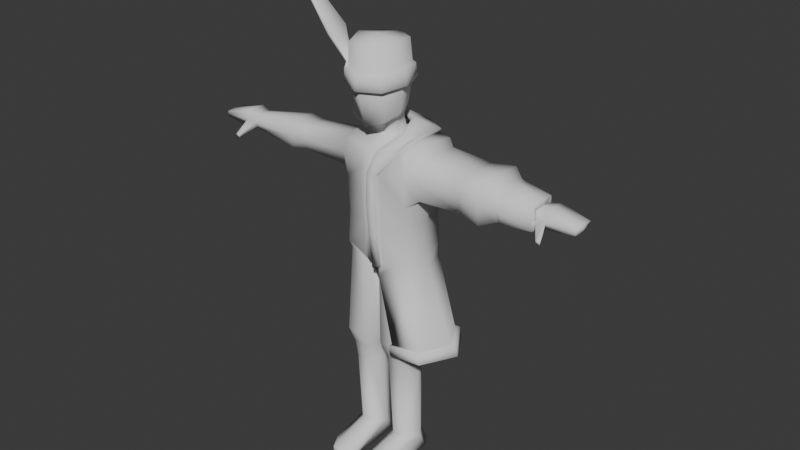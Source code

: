 # Source: human_enemy.blend  (saved by Blender 4.2.66; exported with 4.5.12 LTS)
import bpy
from mathutils import Matrix  # noqa: F401  (used for matrix-valued properties, if any)

bpy.ops.wm.read_factory_settings(use_empty=True)
scene = bpy.context.scene
scene.name = 'Scene'

# ---- collections
col_collection = bpy.data.collections.new('Collection'); scene.collection.children.link(col_collection)

# ---- world
world_world = bpy.data.worlds.new('World'); scene.world = world_world
world_world.use_nodes = True; world_world.node_tree.nodes.clear()
_N = world_world.node_tree.nodes; _L = world_world.node_tree.links
n0 = _N.new('ShaderNodeOutputWorld'); n0.name = 'World Output'; n0.location = (300, 300)
n1 = _N.new('ShaderNodeBackground'); n1.name = 'Background'; n1.location = (10, 300)
n1.inputs[0].default_value = (0.05088, 0.05088, 0.05088, 1.0)
_L.new(n1.outputs[0], n0.inputs[0])
n0.is_active_output = True
world_world.color = (0.05088, 0.05088, 0.05088)
world_world.sun_shadow_jitter_overblur = 0.0

# ---- meshes
me_cube_001 = bpy.data.meshes.new('Cube.001')
me_cube_001.from_pydata([(0.674, -0.6073, 4.709), (0.7952, -0.5098, 7.128), (0.674, 0.6073, 4.709), (0.7952, 0.5098, 7.128), (0.7604, -0.5103, 6.247), (0.7604, 0.5103, 6.247), (0.0, -0.6688, 4.427), (0.0, -0.7342, 7.177), (0.0, 0.6688, 4.427), (0.0, 0.7386, 7.377), (0.0, 0.8258, 6.189), (0.0, -0.8258, 6.08), (0.8058, 0.001333, 4.711), (0.844, 7.451e-08, 7.223), (0.9711, 8.941e-08, 6.283), (0.0, 0.0003468, 4.365), (0.6368, 0.5882, 5.475), (0.6368, -0.5882, 5.475), (0.0, -0.7536, 5.302), (0.0, 0.7536, 5.302), (0.7668, 5.96e-08, 5.511), (0.7886, -0.5702, 6.733), (0.7886, 0.5702, 6.733), (0.0, 0.7932, 6.809), (0.0, -0.7932, 6.699), (0.9545, -0.425, 6.713), (0.9687, -0.4151, 7.03), (0.994, 1.043e-07, 7.059), (0.9545, 0.425, 6.713), (0.9386, 0.3934, 6.396), (0.9683, 1.043e-07, 6.37), (0.9386, -0.3934, 6.396), (0.9687, 0.4151, 7.03), (2.214, -0.3422, 6.662), (2.226, -0.3342, 6.918), (2.246, 2.831e-07, 6.941), (2.214, 0.3422, 6.662), (2.201, 0.3167, 6.407), (2.225, 2.831e-07, 6.386), (2.201, -0.3167, 6.407), (2.226, 0.3342, 6.918), (3.931, -0.2116, 6.593), (2.599, -0.4072, 6.649), (2.612, -0.3977, 6.953), (2.636, 3.427e-07, 6.98), (2.599, 0.4072, 6.649), (2.583, 0.377, 6.345), (2.612, 3.427e-07, 6.32), (2.583, -0.377, 6.345), (2.612, 0.3977, 6.953), (3.924, -0.2067, 6.751), (3.933, 5.662e-07, 6.765), (3.907, 0.2116, 6.593), (3.9, 0.1959, 6.435), (3.932, 5.662e-07, 6.422), (3.922, -0.1959, 6.435), (3.906, 0.2067, 6.751), (4.201, 0.02286, 6.386), (4.874, -0.2443, 6.573), (4.883, -0.2381, 6.63), (4.899, 0.02286, 6.647), (4.874, 0.2901, 6.573), (4.864, 0.2702, 6.492), (4.883, 0.02286, 6.476), (4.864, -0.2245, 6.492), (4.883, 0.2838, 6.63), (4.905, 0.02286, 6.573), (4.182, 0.2702, 6.402), (4.192, -0.2443, 6.602), (4.182, -0.2245, 6.402), (4.201, -0.2381, 6.801), (4.217, 0.02286, 6.819), (4.201, 0.2838, 6.801), (4.192, 0.2901, 6.602), (4.188, -0.5503, 6.221), (4.192, -0.5586, 6.304), (4.288, -0.5586, 6.3), (4.284, -0.5503, 6.216), (0.148, -0.6414, 4.501), (0.5761, 0.6302, 7.284), (0.1444, 0.7659, 6.2), (0.4945, -0.5838, 7.191), (0.148, 0.6413, 4.501), (0.1444, -0.7659, 6.112), (0.4309, -0.09861, 7.331), (0.1487, -0.000145, 4.427), (0.1209, -0.7222, 5.335), (0.1209, 0.7222, 5.335), (0.1498, -0.7509, 6.706), (0.1498, 0.7509, 6.794), (0.6281, -0.5515, 4.511), (0.6281, 0.5506, 4.511), (0.9028, 0.04073, 4.488), (0.164, -0.5654, 4.329), (0.164, 0.5644, 4.329), (0.0, 0.01467, 4.246), (0.2333, -0.6189, 2.333), (0.7409, -0.6076, 2.349), (1.011, -0.1231, 2.341), (0.7409, 0.2996, 2.349), (0.06328, -0.1426, 2.32), (0.2333, 0.309, 2.333), (0.313, -0.4798, 1.934), (0.671, -0.4719, 1.945), (0.8611, -0.1303, 1.94), (0.671, 0.1678, 1.945), (0.1932, -0.144, 1.925), (0.313, 0.1744, 1.934), (0.313, -0.2627, -0.4293), (0.671, -0.2548, -0.418), (0.8611, 0.08683, -0.4235), (0.671, 0.3849, -0.418), (0.1932, 0.07308, -0.4382), (0.313, 0.3915, -0.4293), (0.671, 0.3885, 1.505), (0.313, 0.3965, 1.494), (0.671, -0.3831, 1.505), (0.8611, 0.02897, 1.5), (0.313, -0.3927, 1.494), (0.1932, 0.01238, 1.485), (0.3234, -0.2623, -0.8369), (0.6813, -0.2543, -0.8256), (0.8715, 0.2916, -0.8311), (0.6813, 0.5897, -0.8256), (0.2036, 0.2779, -0.8458), (0.3234, 0.5963, -0.8369), (0.2854, -1.371, -0.6487), (0.6434, -1.363, -0.6374), (0.8335, -1.021, -0.6429), (0.8439, -1.021, -0.8331), (0.1656, -1.035, -0.6576), (0.2958, -1.371, -0.8389), (0.6538, -1.363, -0.8276), (0.176, -1.035, -0.8477), (0.0, -0.3341, 7.376), (0.0, 0.2583, 7.495), (0.2682, 0.2511, 7.457), (0.2681, -0.3265, 7.371), (0.3814, -0.07787, 7.438), (0.0, -0.4516, 7.687), (0.0, 0.2951, 7.752), (0.3932, -0.7767, 9.111), (0.2657, 0.1898, 7.745), (0.2596, -0.372, 7.702), (0.3569, -0.1737, 7.758), (0.4167, -0.6498, 7.794), (0.0, -0.7654, 7.629), (0.0, 0.4032, 8.076), (0.3462, 0.2355, 8.031), (0.5411, -0.2492, 7.936), (0.0, -0.9056, 9.143), (0.0, -0.3736, 9.444), (0.0, 0.3505, 9.186), (0.414, 0.1962, 9.128), (0.5523, -0.331, 9.296), (0.585, -0.2554, 8.438), (0.0, -0.9489, 8.328), (0.4231, -0.7222, 8.328), (0.3755, 0.3062, 8.405), (0.0, 0.4899, 8.443)], [], [(89, 79, 3, 22), (5, 22, 28, 29), (0, 78, 93, 90), (84, 81, 1, 13), (20, 14, 4, 17), (87, 80, 5, 16), (86, 83, 11, 18), (88, 81, 7, 24), (16, 5, 14, 20), (79, 84, 13, 3), (2, 12, 92, 91), (3, 13, 27, 32), (2, 16, 20, 12), (78, 86, 18, 6), (82, 87, 16, 2), (12, 20, 17, 0), (21, 4, 31, 25), (83, 88, 24, 11), (4, 14, 30, 31), (80, 89, 22, 5), (25, 31, 39, 33), (26, 25, 33, 34), (29, 28, 36, 37), (32, 27, 35, 40), (22, 3, 32, 28), (13, 1, 26, 27), (1, 21, 25, 26), (14, 5, 29, 30), (38, 37, 46, 47), (33, 39, 48, 42), (34, 33, 42, 43), (37, 36, 45, 46), (30, 29, 37, 38), (31, 30, 38, 39), (27, 26, 34, 35), (28, 32, 40, 36), (43, 42, 41, 50), (46, 45, 52, 53), (49, 44, 51, 56), (45, 49, 56, 52), (39, 38, 47, 48), (35, 34, 43, 44), (36, 40, 49, 45), (40, 35, 44, 49), (71, 70, 59, 60), (69, 57, 63, 64), (57, 67, 62, 63), (68, 69, 64, 58), (42, 48, 55, 41), (47, 46, 53, 54), (48, 47, 54, 55), (44, 43, 50, 51), (66, 60, 59, 58), (61, 65, 60, 66), (62, 61, 66, 63), (63, 66, 58, 64), (73, 72, 65, 61), (72, 71, 60, 65), (67, 73, 61, 62), (70, 68, 58, 59), (50, 41, 68, 70), (53, 52, 73, 67), (56, 51, 71, 72), (52, 56, 72, 73), (41, 55, 74, 75), (54, 53, 67, 57), (55, 54, 57, 69), (51, 50, 70, 71), (75, 74, 77, 76), (68, 41, 75, 76), (55, 69, 77, 74), (69, 68, 76, 77), (10, 23, 89, 80), (4, 21, 88, 83), (8, 19, 87, 82), (0, 17, 86, 78), (6, 15, 85, 78), (7, 81, 137, 134), (21, 1, 81, 88), (17, 4, 83, 86), (19, 10, 80, 87), (84, 79, 136, 138), (15, 8, 82, 85), (23, 9, 79, 89), (94, 91, 99, 101), (95, 94, 101, 100), (82, 2, 91, 94), (85, 82, 94, 95), (78, 85, 95, 93), (12, 0, 90, 92), (99, 98, 104, 105), (96, 100, 106, 102), (92, 90, 97, 98), (90, 93, 96, 97), (93, 95, 100, 96), (91, 92, 98, 99), (117, 116, 109, 110), (115, 114, 111, 113), (100, 101, 107, 106), (101, 99, 105, 107), (98, 97, 103, 104), (97, 96, 102, 103), (112, 113, 125, 124), (111, 110, 122, 123), (116, 118, 108, 109), (118, 119, 112, 108), (114, 117, 110, 111), (119, 115, 113, 112), (106, 107, 115, 119), (105, 104, 117, 114), (102, 106, 119, 118), (103, 102, 118, 116), (107, 105, 114, 115), (104, 103, 116, 117), (124, 125, 123, 122), (120, 124, 122, 121), (113, 111, 123, 125), (120, 121, 132, 131), (121, 122, 129, 132), (122, 110, 128, 129), (128, 127, 132, 129), (127, 126, 131, 132), (126, 130, 133, 131), (110, 109, 127, 128), (112, 124, 133, 130), (109, 108, 126, 127), (124, 120, 131, 133), (108, 112, 130, 126), (134, 137, 143, 139), (137, 138, 144, 143), (79, 9, 135, 136), (81, 84, 138, 137), (139, 143, 145, 146), (143, 144, 149, 145), (138, 136, 142, 144), (136, 135, 140, 142), (156, 157, 141, 150), (157, 155, 154, 141), (144, 142, 148, 149), (142, 140, 147, 148), (152, 151, 154, 153), (151, 150, 141, 154), (155, 158, 153, 154), (158, 159, 152, 153), (148, 147, 159, 158), (149, 148, 158, 155), (145, 149, 155, 157), (146, 145, 157, 156)])
me_cube_001.polygons.foreach_set('use_smooth', [True] * 148)
_uv = me_cube_001.uv_layers.new(name='UVMap')
_uv.uv.foreach_set('vector', [0.5625, 0.6487, 0.625, 0.6487, 0.625, 0.75, 0.5625, 0.75, 0.5, 0.75, 0.5625, 0.75, 0.5625, 0.75, 0.5, 0.75, 0.375, 0.0, 0.375, 0.1013, 0.375, 0.1013, 0.375, 0.0, 0.75, 0.6487, 0.875, 0.6487, 0.875, 0.75, 0.75, 0.75, 0.4375, 0.8621, 0.5, 0.8491, 0.5, 0.9483, 0.4375, 0.9741, 0.4375, 0.6487, 0.5, 0.6487, 0.5, 0.75, 0.4375, 0.75, 0.4375, 0.1167, 0.5, 0.132, 0.5, 0.1509, 0.4375, 0.1379, 0.5625, 0.1167, 0.625, 0.1013, 0.625, 0.125, 0.5625, 0.1379, 0.4375, 0.75, 0.5, 0.75, 0.5, 0.8491, 0.4375, 0.8621, 0.625, 0.6487, 0.75, 0.6487, 0.75, 0.75, 0.625, 0.75, 0.375, 0.75, 0.375, 0.875, 0.375, 0.875, 0.375, 0.75, 0.625, 0.75, 0.75, 0.75, 0.75, 0.75, 0.625, 0.75, 0.375, 0.75, 0.4375, 0.75, 0.4375, 0.8621, 0.375, 0.875, 0.375, 0.1013, 0.4375, 0.1167, 0.4375, 0.1379, 0.375, 0.125, 0.375, 0.6487, 0.4375, 0.6487, 0.4375, 0.75, 0.375, 0.75, 0.375, 0.875, 0.4375, 0.8621, 0.4375, 0.9741, 0.375, 1.0, 0.5625, 0.02587, 0.5, 0.05175, 0.5, 0.05175, 0.5625, 0.02587, 0.5, 0.132, 0.5625, 0.1167, 0.5625, 0.1379, 0.5, 0.1509, 0.5, 0.9483, 0.5, 0.8491, 0.5, 0.8491, 0.5, 0.9483, 0.5, 0.6487, 0.5625, 0.6487, 0.5625, 0.75, 0.5, 0.75, 0.5625, 0.02587, 0.5, 0.05175, 0.5, 0.05175, 0.5625, 0.02587, 0.625, 0.0, 0.5625, 0.02587, 0.5625, 0.02587, 0.625, 0.0, 0.5, 0.75, 0.5625, 0.75, 0.5625, 0.75, 0.5, 0.75, 0.625, 0.75, 0.75, 0.75, 0.75, 0.75, 0.625, 0.75, 0.5625, 0.75, 0.625, 0.75, 0.625, 0.75, 0.5625, 0.75, 0.75, 0.75, 0.875, 0.75, 0.875, 0.75, 0.75, 0.75, 0.625, 0.0, 0.5625, 0.02587, 0.5625, 0.02587, 0.625, 0.0, 0.5, 0.8491, 0.5, 0.75, 0.5, 0.75, 0.5, 0.8491, 0.5, 0.8491, 0.5, 0.75, 0.5, 0.75, 0.5, 0.8491, 0.5625, 0.02587, 0.5, 0.05175, 0.5, 0.05175, 0.5625, 0.02587, 0.625, 0.0, 0.5625, 0.02587, 0.5625, 0.02587, 0.625, 0.0, 0.5, 0.75, 0.5625, 0.75, 0.5625, 0.75, 0.5, 0.75, 0.5, 0.8491, 0.5, 0.75, 0.5, 0.75, 0.5, 0.8491, 0.5, 0.9483, 0.5, 0.8491, 0.5, 0.8491, 0.5, 0.9483, 0.75, 0.75, 0.875, 0.75, 0.875, 0.75, 0.75, 0.75, 0.5625, 0.75, 0.625, 0.75, 0.625, 0.75, 0.5625, 0.75, 0.625, 0.0, 0.5625, 0.02587, 0.5625, 0.02587, 0.625, 0.0, 0.5, 0.75, 0.5625, 0.75, 0.5625, 0.75, 0.5, 0.75, 0.625, 0.75, 0.75, 0.75, 0.75, 0.75, 0.625, 0.75, 0.5625, 0.75, 0.625, 0.75, 0.625, 0.75, 0.5625, 0.75, 0.5, 0.9483, 0.5, 0.8491, 0.5, 0.8491, 0.5, 0.9483, 0.75, 0.75, 0.875, 0.75, 0.875, 0.75, 0.75, 0.75, 0.5625, 0.75, 0.625, 0.75, 0.625, 0.75, 0.5625, 0.75, 0.625, 0.75, 0.75, 0.75, 0.75, 0.75, 0.625, 0.75, 0.75, 0.75, 0.875, 0.75, 0.875, 0.75, 0.75, 0.75, 0.5, 0.9483, 0.5, 0.8491, 0.5, 0.8491, 0.5, 0.9483, 0.5, 0.8491, 0.5, 0.75, 0.5, 0.75, 0.5, 0.8491, 0.5625, 0.02587, 0.5, 0.05175, 0.5, 0.05175, 0.5625, 0.02587, 0.5625, 0.02587, 0.5, 0.05175, 0.5, 0.05175, 0.5625, 0.02587, 0.5, 0.8491, 0.5, 0.75, 0.5, 0.75, 0.5, 0.8491, 0.5, 0.9483, 0.5, 0.8491, 0.5, 0.8491, 0.5, 0.9483, 0.75, 0.75, 0.875, 0.75, 0.875, 0.75, 0.75, 0.75, 0.5625, 0.8621, 0.625, 0.875, 0.625, 1.0, 0.5625, 0.9741, 0.5625, 0.75, 0.625, 0.75, 0.625, 0.875, 0.5625, 0.8621, 0.5, 0.75, 0.5625, 0.75, 0.5625, 0.8621, 0.5, 0.8491, 0.5, 0.8491, 0.5625, 0.8621, 0.5625, 0.9741, 0.5, 0.9483, 0.5625, 0.75, 0.625, 0.75, 0.625, 0.75, 0.5625, 0.75, 0.625, 0.75, 0.75, 0.75, 0.75, 0.75, 0.625, 0.75, 0.5, 0.75, 0.5625, 0.75, 0.5625, 0.75, 0.5, 0.75, 0.625, 0.0, 0.5625, 0.02587, 0.5625, 0.02587, 0.625, 0.0, 0.625, 0.0, 0.5625, 0.02587, 0.5625, 0.02587, 0.625, 0.0, 0.5, 0.75, 0.5625, 0.75, 0.5625, 0.75, 0.5, 0.75, 0.625, 0.75, 0.75, 0.75, 0.75, 0.75, 0.625, 0.75, 0.5625, 0.75, 0.625, 0.75, 0.625, 0.75, 0.5625, 0.75, 0.5625, 0.02587, 0.5, 0.05175, 0.5, 0.05175, 0.5625, 0.02587, 0.5, 0.8491, 0.5, 0.75, 0.5, 0.75, 0.5, 0.8491, 0.5, 0.9483, 0.5, 0.8491, 0.5, 0.8491, 0.5, 0.9483, 0.75, 0.75, 0.875, 0.75, 0.875, 0.75, 0.75, 0.75, 0.5625, 0.02587, 0.5, 0.05175, 0.5, 0.05175, 0.5625, 0.02587, 0.5625, 0.02587, 0.5625, 0.02587, 0.5625, 0.02587, 0.5625, 0.02587, 0.5, 0.9483, 0.5, 0.9483, 0.5, 0.9483, 0.5, 0.9483, 0.5, 0.05175, 0.5625, 0.02587, 0.5625, 0.02587, 0.5, 0.05175, 0.5, 0.625, 0.5625, 0.625, 0.5625, 0.6487, 0.5, 0.6487, 0.5, 0.05175, 0.5625, 0.02587, 0.5625, 0.1167, 0.5, 0.132, 0.375, 0.625, 0.4375, 0.625, 0.4375, 0.6487, 0.375, 0.6487, 0.375, 0.0, 0.4375, 0.02587, 0.4375, 0.1167, 0.375, 0.1013, 0.125, 0.625, 0.25, 0.625, 0.25, 0.6487, 0.125, 0.6487, 0.625, 0.125, 0.625, 0.1013, 0.625, 0.1013, 0.625, 0.125, 0.5625, 0.02587, 0.625, 0.0, 0.625, 0.1013, 0.5625, 0.1167, 0.4375, 0.02587, 0.5, 0.05175, 0.5, 0.132, 0.4375, 0.1167, 0.4375, 0.625, 0.5, 0.625, 0.5, 0.6487, 0.4375, 0.6487, 0.75, 0.6487, 0.625, 0.6487, 0.625, 0.6487, 0.75, 0.6487, 0.25, 0.625, 0.375, 0.625, 0.375, 0.6487, 0.25, 0.6487, 0.5625, 0.625, 0.625, 0.625, 0.625, 0.6487, 0.5625, 0.6487, 0.375, 0.6487, 0.375, 0.75, 0.375, 0.75, 0.375, 0.6487, 0.25, 0.6487, 0.375, 0.6487, 0.375, 0.6487, 0.25, 0.6487, 0.375, 0.6487, 0.375, 0.75, 0.375, 0.75, 0.375, 0.6487, 0.25, 0.6487, 0.375, 0.6487, 0.375, 0.6487, 0.25, 0.6487, 0.125, 0.6487, 0.25, 0.6487, 0.25, 0.6487, 0.125, 0.6487, 0.375, 0.875, 0.375, 1.0, 0.375, 1.0, 0.375, 0.875, 0.375, 0.75, 0.375, 0.875, 0.375, 0.875, 0.375, 0.75, 0.125, 0.6487, 0.25, 0.6487, 0.25, 0.6487, 0.125, 0.6487, 0.375, 0.875, 0.375, 1.0, 0.375, 1.0, 0.375, 0.875, 0.375, 0.0, 0.375, 0.1013, 0.375, 0.1013, 0.375, 0.0, 0.125, 0.6487, 0.25, 0.6487, 0.25, 0.6487, 0.125, 0.6487, 0.375, 0.75, 0.375, 0.875, 0.375, 0.875, 0.375, 0.75, 0.375, 0.875, 0.375, 1.0, 0.375, 1.0, 0.375, 0.875, 0.375, 0.6487, 0.375, 0.75, 0.375, 0.75, 0.375, 0.6487, 0.25, 0.6487, 0.375, 0.6487, 0.375, 0.6487, 0.25, 0.6487, 0.375, 0.6487, 0.375, 0.75, 0.375, 0.75, 0.375, 0.6487, 0.375, 0.875, 0.375, 1.0, 0.375, 1.0, 0.375, 0.875, 0.375, 0.0, 0.375, 0.1013, 0.375, 0.1013, 0.375, 0.0, 0.25, 0.6487, 0.375, 0.6487, 0.375, 0.6487, 0.25, 0.6487, 0.375, 0.75, 0.375, 0.875, 0.375, 0.875, 0.375, 0.75, 0.375, 0.0, 0.375, 0.1013, 0.375, 0.1013, 0.375, 0.0, 0.125, 0.6487, 0.25, 0.6487, 0.25, 0.6487, 0.125, 0.6487, 0.375, 0.75, 0.375, 0.875, 0.375, 0.875, 0.375, 0.75, 0.25, 0.6487, 0.375, 0.6487, 0.375, 0.6487, 0.25, 0.6487, 0.25, 0.6487, 0.375, 0.6487, 0.375, 0.6487, 0.25, 0.6487, 0.375, 0.75, 0.375, 0.875, 0.375, 0.875, 0.375, 0.75, 0.125, 0.6487, 0.25, 0.6487, 0.25, 0.6487, 0.125, 0.6487, 0.375, 0.0, 0.375, 0.1013, 0.375, 0.1013, 0.375, 0.0, 0.375, 0.6487, 0.375, 0.75, 0.375, 0.75, 0.375, 0.6487, 0.375, 0.875, 0.375, 1.0, 0.375, 1.0, 0.375, 0.875, 0.25, 0.6487, 0.375, 0.6487, 0.375, 0.75, 0.25, 0.75, 0.125, 0.6487, 0.25, 0.6487, 0.25, 0.75, 0.125, 0.75, 0.375, 0.6487, 0.375, 0.75, 0.375, 0.75, 0.375, 0.6487, 0.125, 0.6487, 0.125, 0.75, 0.125, 0.75, 0.125, 0.6487, 0.125, 0.75, 0.25, 0.75, 0.25, 0.75, 0.125, 0.75, 0.375, 0.875, 0.375, 0.875, 0.375, 0.875, 0.375, 0.875, 0.375, 0.875, 0.375, 1.0, 0.375, 1.0, 0.375, 0.875, 0.375, 0.0, 0.375, 0.1013, 0.375, 0.1013, 0.375, 0.0, 0.125, 0.6487, 0.25, 0.6487, 0.25, 0.6487, 0.125, 0.6487, 0.375, 0.875, 0.375, 1.0, 0.375, 1.0, 0.375, 0.875, 0.25, 0.6487, 0.25, 0.6487, 0.25, 0.6487, 0.25, 0.6487, 0.375, 0.0, 0.375, 0.1013, 0.375, 0.1013, 0.375, 0.0, 0.25, 0.6487, 0.125, 0.6487, 0.125, 0.6487, 0.25, 0.6487, 0.125, 0.6487, 0.25, 0.6487, 0.25, 0.6487, 0.125, 0.6487, 0.625, 0.125, 0.625, 0.1013, 0.625, 0.1013, 0.625, 0.125, 0.875, 0.6487, 0.75, 0.6487, 0.75, 0.6487, 0.875, 0.6487, 0.625, 0.6487, 0.625, 0.625, 0.625, 0.625, 0.625, 0.6487, 0.875, 0.6487, 0.75, 0.6487, 0.75, 0.6487, 0.875, 0.6487, 0.625, 0.125, 0.625, 0.1013, 0.625, 0.1013, 0.625, 0.125, 0.875, 0.6487, 0.75, 0.6487, 0.75, 0.6487, 0.875, 0.6487, 0.75, 0.6487, 0.625, 0.6487, 0.625, 0.6487, 0.75, 0.6487, 0.625, 0.6487, 0.625, 0.625, 0.625, 0.625, 0.625, 0.6487, 0.625, 0.125, 0.625, 0.1013, 0.625, 0.1013, 0.625, 0.125, 0.875, 0.6487, 0.75, 0.6487, 0.75, 0.6487, 0.875, 0.6487, 0.75, 0.6487, 0.625, 0.6487, 0.625, 0.6487, 0.75, 0.6487, 0.625, 0.6487, 0.625, 0.625, 0.625, 0.625, 0.625, 0.6487, 0.625, 0.625, 0.75, 0.625, 0.75, 0.6487, 0.625, 0.6487, 0.75, 0.625, 0.875, 0.625, 0.875, 0.6487, 0.75, 0.6487, 0.75, 0.6487, 0.625, 0.6487, 0.625, 0.6487, 0.75, 0.6487, 0.625, 0.6487, 0.625, 0.625, 0.625, 0.625, 0.625, 0.6487, 0.625, 0.6487, 0.625, 0.625, 0.625, 0.625, 0.625, 0.6487, 0.75, 0.6487, 0.625, 0.6487, 0.625, 0.6487, 0.75, 0.6487, 0.875, 0.6487, 0.75, 0.6487, 0.75, 0.6487, 0.875, 0.6487, 0.625, 0.125, 0.625, 0.1013, 0.625, 0.1013, 0.625, 0.125])
me_cube_001.update()
me_cube_003 = bpy.data.meshes.new('Cube.003')
me_cube_003.from_pydata([(0.8598, -0.6388, 4.709), (1.067, -0.6823, 7.191), (0.8598, 0.6416, 4.709), (1.066, 0.7061, 7.187), (0.9938, -0.6828, 6.07), (0.9938, 0.6852, 6.07), (0.1858, -0.7035, 4.427), (0.3313, -0.7222, 7.151), (0.2059, 0.8031, 4.477), (0.2769, 0.9187, 7.28), (0.1951, 0.9643, 6.172), (0.1858, -0.869, 6.08), (0.9917, 0.002574, 4.711), (1.125, 0.001321, 7.311), (1.262, 0.00117, 6.116), (1.394, -0.6643, 2.525), (0.8226, 0.621, 5.475), (0.8226, -0.6187, 5.475), (0.1858, -0.7929, 5.302), (0.1937, 0.8959, 5.305), (0.9527, 0.00117, 5.511), (1.03, -0.7632, 6.688), (1.028, 0.7746, 6.686), (0.1068, 0.9205, 6.768), (0.1858, -0.8347, 6.699), (1.241, -0.5685, 6.662), (1.259, -0.5553, 7.066), (1.291, 0.00117, 7.102), (1.241, 0.5711, 6.662), (1.22, 0.5285, 6.259), (1.258, 0.00117, 6.227), (1.22, -0.5262, 6.259), (1.258, 0.5624, 7.065), (2.321, -0.5042, 6.665), (2.337, -0.4924, 7.023), (2.365, 0.00117, 7.055), (2.321, 0.5065, 6.665), (2.303, 0.469, 6.307), (2.336, 0.00117, 6.278), (2.303, -0.4666, 6.307), (2.337, 0.4948, 7.023), (3.92, -0.2539, 6.591), (2.859, -0.6003, 6.646), (2.878, -0.5863, 7.072), (2.907, 0.00117, 7.11), (2.858, 0.6026, 6.646), (2.837, 0.5579, 6.22), (2.874, 0.00117, 6.186), (2.838, -0.5556, 6.22), (2.878, 0.5886, 7.072), (3.912, -0.248, 6.772), (3.922, 0.001168, 6.788), (3.893, 0.2563, 6.591), (3.884, 0.2373, 6.411), (3.921, 0.001168, 6.396), (3.909, -0.235, 6.411), (3.891, 0.2503, 6.772), (3.127, 0.4321, 6.624), (3.165, 0.004653, 6.96), (3.114, 0.3898, 6.329), (3.145, 0.004485, 6.297), (3.123, -0.3875, 6.329), (3.146, -0.4082, 6.925), (3.138, -0.4298, 6.624), (3.137, 0.4105, 6.925), (0.3338, -0.6747, 4.501), (0.7904, 0.6731, 7.273), (0.3298, 0.9003, 6.2), (0.7286, -0.5989, 7.189), (0.3338, 0.7655, 4.501), (0.3302, -0.8059, 6.112), (0.7571, -0.07034, 7.32), (0.7, 0.6853, 2.494), (0.3067, -0.7598, 5.335), (0.3067, 0.8566, 5.335), (0.3356, -0.79, 6.706), (0.2882, 0.9103, 6.777), (0.8932, -0.5946, 4.361), (0.893, 0.5855, 4.361), (1.068, -0.007995, 4.387), (0.337, -0.7294, 4.212), (0.4046, 0.8173, 4.226), (1.394, 0.6629, 2.525), (0.7283, -0.7017, 2.33), (1.441, -0.6849, 2.352), (1.82, 0.03197, 2.341), (1.441, 0.6575, 2.352), (1.755, 0.04144, 2.517), (0.7283, 0.6714, 2.33), (0.3117, 0.394, 7.463), (-0.7393, 1.444, 5.582), (-0.4814, 1.367, 5.107), (0.6946, -0.6915, 2.492), (1.851, 0.04777, 2.549), (1.437, 0.7595, 2.534), (1.916, 0.03442, 2.373), (0.7026, 0.7926, 2.49), (0.7309, 0.7786, 2.325), (0.7309, -0.8062, 2.339), (1.496, -0.7694, 2.376), (1.496, 0.7464, 2.366), (1.441, -0.7544, 2.547), (0.6972, -0.796, 2.501), (3.284, 0.1061, 6.967), (3.926, 0.001394, 6.881), (3.265, 0.3919, 6.906), (3.899, 0.3161, 6.838), (3.923, -0.3475, 6.587), (3.92, -0.3152, 6.836), (3.896, 0.3498, 6.587), (3.886, 0.2992, 6.34), (3.917, 0.001193, 6.302), (3.911, -0.2985, 6.341), (3.267, -0.4301, 6.536), (3.257, -0.3638, 6.323), (3.252, 0.4328, 6.537), (3.276, -0.3818, 6.906), (3.243, 0.3734, 6.324), (3.262, 0.101, 6.27), (-1.131, 0.971, 5.417), (-0.8535, 0.8796, 4.96), (-0.8541, 0.6179, 5.765), (-1.048, 0.5935, 6.337), (0.6615, -0.2734, 7.493), (-0.6283, 0.6378, 4.48), (-0.3808, 0.841, 5.919), (-0.5155, 0.8019, 5.143), (-0.4876, 0.8245, 6.661), (-0.2677, 0.7848, 4.006), (-0.1216, 0.9095, 7.079), (-0.1035, 0.7666, 7.412), (-0.6397, 0.7955, 7.278), (-0.8608, 1.753, 4.771), (-0.738, 1.551, 4.33), (-1.197, 1.231, 4.759), (-0.9743, 1.059, 4.357), (-1.165, 1.998, 3.58), (-0.9205, 1.896, 3.286), (-1.423, 1.581, 3.579), (-1.132, 1.476, 3.261), (-0.9741, 0.4747, 6.981), (-0.9654, 1.226, 5.565), (-0.8547, 0.7102, 6.539), (-1.025, 1.525, 4.816), (-1.349, 1.804, 3.625), (-0.7988, 0.6418, 7.024), (-0.624, 1.108, 4.966), (-0.6267, 0.7436, 5.772), (-0.8181, 1.283, 4.285), (-0.9649, 1.662, 3.195), (-1.172, 2.06, 3.381), (-0.9267, 1.977, 3.054), (-1.435, 1.607, 3.351), (-1.153, 1.517, 3.005), (-1.388, 1.86, 3.456), (-0.953, 1.724, 2.916), (-0.48, 1.013, 2.734), (-1.113, 0.84, 3.032), (-0.4735, 0.9857, 2.578), (0.7757, -0.6646, 7.243), (0.3669, -0.8076, 7.181), (0.364, -0.897, 6.11), (0.2198, -0.96, 6.077), (0.2151, -0.8852, 5.293), (0.211, -0.797, 4.418), (0.2164, -0.9266, 6.707), (0.3374, -0.8517, 5.327), (0.3651, -0.8821, 6.716), (0.3589, -0.7681, 4.492), (0.2871, 0.9703, 7.361), (0.8209, 0.6968, 7.362), (0.8046, -0.07467, 7.405), (-0.1336, 0.9979, 7.118), (-0.6516, 0.8839, 7.317), (-0.1061, 0.8431, 7.472), (0.3413, 0.4184, 7.553), (0.7128, -0.3028, 7.571)], [], [(76, 66, 3, 22), (5, 22, 28, 29), (0, 65, 80, 77), (71, 68, 1, 13), (20, 14, 4, 17), (74, 67, 5, 16), (75, 68, 159, 167), (131, 130, 174, 173), (16, 5, 14, 20), (66, 71, 13, 3), (2, 12, 79, 78), (3, 13, 27, 32), (2, 16, 20, 12), (89, 123, 176, 175), (69, 74, 16, 2), (12, 20, 17, 0), (21, 4, 31, 25), (71, 66, 170, 171), (4, 14, 30, 31), (67, 76, 22, 5), (25, 31, 39, 33), (26, 25, 33, 34), (29, 28, 36, 37), (32, 27, 35, 40), (22, 3, 32, 28), (13, 1, 26, 27), (1, 21, 25, 26), (14, 5, 29, 30), (38, 37, 46, 47), (33, 39, 48, 42), (34, 33, 42, 43), (37, 36, 45, 46), (30, 29, 37, 38), (31, 30, 38, 39), (27, 26, 34, 35), (28, 32, 40, 36), (58, 62, 116, 103), (59, 57, 115, 117), (50, 51, 104, 108), (61, 60, 118, 114), (39, 38, 47, 48), (35, 34, 43, 44), (36, 40, 49, 45), (40, 35, 44, 49), (56, 52, 109, 106), (62, 63, 113, 116), (41, 50, 108, 107), (55, 41, 107, 112), (43, 42, 63, 62), (46, 45, 57, 59), (49, 44, 58, 64), (45, 49, 64, 57), (48, 47, 60, 61), (44, 43, 62, 58), (42, 48, 61, 63), (47, 46, 59, 60), (10, 23, 76, 67), (4, 21, 75, 70), (8, 19, 74, 69), (0, 17, 73, 65), (77, 80, 92, 15), (21, 1, 68, 75), (17, 4, 70, 73), (19, 10, 67, 74), (78, 79, 87, 82), (23, 9, 66, 76), (83, 84, 99, 98), (81, 78, 82, 72), (69, 2, 78, 81), (65, 6, 80), (69, 81, 8), (12, 0, 77, 79), (92, 83, 98, 102), (86, 88, 97, 100), (79, 77, 15, 87), (15, 92, 102, 101), (127, 125, 91, 90), (121, 122, 119, 120), (142, 141, 119, 122), (96, 94, 100, 97), (93, 101, 99, 95), (101, 102, 98, 99), (94, 93, 95, 100), (82, 87, 93, 94), (72, 82, 94, 96), (85, 86, 100, 95), (88, 97, 96, 72), (87, 15, 101, 93), (84, 85, 95, 99), (116, 113, 107, 108), (117, 115, 109, 110), (105, 103, 104, 106), (115, 105, 106, 109), (113, 114, 112, 107), (118, 117, 110, 111), (114, 118, 111, 112), (103, 116, 108, 104), (52, 53, 110, 109), (64, 58, 103, 105), (54, 55, 112, 111), (57, 64, 105, 115), (51, 56, 106, 104), (63, 61, 114, 113), (53, 54, 111, 110), (60, 59, 117, 118), (147, 121, 120, 146), (131, 129, 127), (130, 89, 175, 174), (66, 9, 169, 170), (24, 11, 162, 165), (6, 65, 168, 164), (23, 10, 125, 127), (8, 81, 128, 124), (10, 19, 126, 125), (19, 8, 124, 126), (129, 9, 23, 127), (141, 143, 134, 119), (146, 120, 135, 148), (90, 91, 133, 132), (120, 119, 134, 135), (135, 134, 138, 139), (143, 144, 138, 134), (148, 135, 139, 149), (132, 133, 137, 136), (142, 145, 131, 127), (122, 140, 145, 142), (132, 136, 144, 143), (90, 132, 143, 141), (127, 90, 141, 142), (133, 148, 149, 137), (91, 146, 148, 133), (125, 147, 146, 91), (136, 150, 154, 144), (149, 139, 153, 155), (137, 149, 155, 151), (136, 137, 151, 150), (139, 138, 152, 153), (144, 154, 152, 138), (72, 156, 128, 81), (156, 157, 124, 128), (88, 72, 156, 158), (97, 158, 156, 96), (156, 72, 96), (158, 97, 88), (158, 157, 156), (166, 161, 162, 163), (167, 159, 160, 165), (168, 166, 163, 164), (161, 167, 165, 162), (173, 174, 169, 172), (169, 174, 175, 170), (171, 170, 175, 176), (160, 159, 171, 176), (73, 70, 161, 166), (123, 7, 160, 176), (18, 6, 164, 163), (11, 18, 163, 162), (70, 75, 167, 161), (68, 71, 171, 159), (129, 131, 173, 172), (9, 129, 172, 169), (65, 73, 166, 168), (7, 24, 165, 160)])
me_cube_003.polygons.foreach_set('use_smooth', [True] * 163)
_uv = me_cube_003.uv_layers.new(name='UVMap')
_uv.uv.foreach_set('vector', [0.5625, 0.6487, 0.625, 0.6487, 0.625, 0.75, 0.5625, 0.75, 0.5, 0.75, 0.5625, 0.75, 0.5625, 0.75, 0.5, 0.75, 0.375, 0.0, 0.375, 0.1013, 0.375, 0.1128, 0.375, 0.0, 0.75, 0.6487, 0.875, 0.6487, 0.875, 0.75, 0.75, 0.75, 0.4375, 0.8621, 0.5, 0.8491, 0.5, 0.9483, 0.4375, 0.9741, 0.4375, 0.6487, 0.5, 0.6487, 0.5, 0.75, 0.4375, 0.75, 0.5625, 0.1167, 0.625, 0.1013, 0.625, 0.1013, 0.5625, 0.1167, 0.0, 0.0, 0.0, 0.0, 0.0, 0.0, 0.0, 0.0, 0.4375, 0.75, 0.5, 0.75, 0.5, 0.8491, 0.4375, 0.8621, 0.625, 0.6487, 0.75, 0.6487, 0.75, 0.75, 0.625, 0.75, 0.375, 0.75, 0.375, 0.875, 0.375, 0.875, 0.375, 0.75, 0.625, 0.75, 0.75, 0.75, 0.75, 0.75, 0.625, 0.75, 0.375, 0.75, 0.4375, 0.75, 0.4375, 0.8621, 0.375, 0.875, 0.0, 0.0, 0.0, 0.0, 0.0, 0.0, 0.0, 0.0, 0.375, 0.6487, 0.4375, 0.6487, 0.4375, 0.75, 0.375, 0.75, 0.375, 0.875, 0.4375, 0.8621, 0.4375, 0.9741, 0.375, 1.0, 0.5625, 0.02587, 0.5, 0.05175, 0.5, 0.05175, 0.5625, 0.02587, 0.75, 0.6487, 0.625, 0.6487, 0.625, 0.6487, 0.75, 0.6487, 0.5, 0.9483, 0.5, 0.8491, 0.5, 0.8491, 0.5, 0.9483, 0.5, 0.6487, 0.5625, 0.6487, 0.5625, 0.75, 0.5, 0.75, 0.5625, 0.02587, 0.5, 0.05175, 0.5, 0.05175, 0.5625, 0.02587, 0.625, 0.0, 0.5625, 0.02587, 0.5625, 0.02587, 0.625, 0.0, 0.5, 0.75, 0.5625, 0.75, 0.5625, 0.75, 0.5, 0.75, 0.625, 0.75, 0.75, 0.75, 0.75, 0.75, 0.625, 0.75, 0.5625, 0.75, 0.625, 0.75, 0.625, 0.75, 0.5625, 0.75, 0.75, 0.75, 0.875, 0.75, 0.875, 0.75, 0.75, 0.75, 0.625, 0.0, 0.5625, 0.02587, 0.5625, 0.02587, 0.625, 0.0, 0.5, 0.8491, 0.5, 0.75, 0.5, 0.75, 0.5, 0.8491, 0.5, 0.8491, 0.5, 0.75, 0.5, 0.75, 0.5, 0.8491, 0.5625, 0.02587, 0.5, 0.05175, 0.5, 0.05175, 0.5625, 0.02587, 0.625, 0.0, 0.5625, 0.02587, 0.5625, 0.02587, 0.625, 0.0, 0.5, 0.75, 0.5625, 0.75, 0.5625, 0.75, 0.5, 0.75, 0.5, 0.8491, 0.5, 0.75, 0.5, 0.75, 0.5, 0.8491, 0.5, 0.9483, 0.5, 0.8491, 0.5, 0.8491, 0.5, 0.9483, 0.75, 0.75, 0.875, 0.75, 0.875, 0.75, 0.75, 0.75, 0.5625, 0.75, 0.625, 0.75, 0.625, 0.75, 0.5625, 0.75, 0.7493, 0.75, 0.8774, 0.75, 0.8719, 0.75, 0.7128, 0.75, 0.5009, 0.75, 0.5629, 0.75, 0.544, 0.75, 0.5, 0.75, 0.0, 0.0, 0.0, 0.0, 0.0, 0.0, 0.0, 0.0, 0.5, 0.9483, 0.5, 0.8483, 0.5, 0.8201, 0.5, 0.9483, 0.5, 0.9483, 0.5, 0.8491, 0.5, 0.8491, 0.5, 0.9483, 0.75, 0.75, 0.875, 0.75, 0.875, 0.75, 0.75, 0.75, 0.5625, 0.75, 0.625, 0.75, 0.625, 0.75, 0.5625, 0.75, 0.625, 0.75, 0.75, 0.75, 0.75, 0.75, 0.625, 0.75, 0.0, 0.0, 0.0, 0.0, 0.0, 0.0, 0.0, 0.0, 0.625, 0.0, 0.5628, 0.02573, 0.544, 0.03353, 0.625, 0.0, 0.0, 0.0, 0.0, 0.0, 0.0, 0.0, 0.0, 0.0, 0.0, 0.0, 0.0, 0.0, 0.0, 0.0, 0.0, 0.0, 0.625, 0.0, 0.5625, 0.02587, 0.5628, 0.02573, 0.625, 0.0, 0.5, 0.75, 0.5625, 0.75, 0.5629, 0.75, 0.5009, 0.75, 0.625, 0.75, 0.75, 0.75, 0.7493, 0.75, 0.6247, 0.75, 0.5625, 0.75, 0.625, 0.75, 0.6247, 0.75, 0.5629, 0.75, 0.5, 0.9483, 0.5, 0.8491, 0.5, 0.8483, 0.5, 0.9483, 0.75, 0.75, 0.875, 0.75, 0.8774, 0.75, 0.7493, 0.75, 0.5625, 0.02587, 0.5, 0.05175, 0.5015, 0.05113, 0.5628, 0.02573, 0.5, 0.8491, 0.5, 0.75, 0.5009, 0.75, 0.5, 0.8483, 0.5, 0.625, 0.5625, 0.625, 0.5625, 0.6487, 0.5, 0.6487, 0.5, 0.05175, 0.5625, 0.02587, 0.5625, 0.1167, 0.5, 0.132, 0.375, 0.625, 0.4375, 0.625, 0.4375, 0.6487, 0.375, 0.6487, 0.375, 0.0, 0.4375, 0.02587, 0.4375, 0.1167, 0.375, 0.1013, 0.375, 0.0, 0.375, 0.1128, 0.375, 0.1023, 0.375, 0.0, 0.5625, 0.02587, 0.625, 0.0, 0.625, 0.1013, 0.5625, 0.1167, 0.4375, 0.02587, 0.5, 0.05175, 0.5, 0.132, 0.4375, 0.1167, 0.4375, 0.625, 0.5, 0.625, 0.5, 0.6487, 0.4375, 0.6487, 0.375, 0.75, 0.375, 0.875, 0.375, 0.875, 0.375, 0.75, 0.5625, 0.625, 0.625, 0.625, 0.625, 0.6487, 0.5625, 0.6487, 0.0, 0.0, 0.0, 0.0, 0.0, 0.0, 0.0, 0.0, 0.375, 0.6487, 0.375, 0.75, 0.375, 0.75, 0.375, 0.6487, 0.375, 0.6487, 0.375, 0.75, 0.375, 0.75, 0.375, 0.6487, 0.375, 0.1013, 0.375, 0.125, 0.375, 0.1128, 0.375, 0.6487, 0.375, 0.6487, 0.375, 0.625, 0.375, 0.875, 0.375, 1.0, 0.375, 1.0, 0.375, 0.875, 0.0, 0.0, 0.0, 0.0, 0.0, 0.0, 0.0, 0.0, 0.0, 0.0, 0.0, 0.0, 0.0, 0.0, 0.0, 0.0, 0.375, 0.875, 0.375, 1.0, 0.375, 1.0, 0.375, 0.875, 0.375, 0.0, 0.375, 0.1023, 0.375, 0.1023, 0.375, 0.0, 0.5625, 0.625, 0.5, 0.625, 0.5, 0.625, 0.5625, 0.625, 0.0, 0.0, 0.0, 0.0, 0.0, 0.0, 0.0, 0.0, 0.0, 0.0, 0.0, 0.0, 0.0, 0.0, 0.0, 0.0, 0.375, 0.6487, 0.375, 0.75, 0.375, 0.75, 0.375, 0.6487, 0.375, 0.875, 0.375, 1.0, 0.375, 1.0, 0.375, 0.875, 0.375, 0.0, 0.375, 0.1023, 0.375, 0.1013, 0.375, 0.0, 0.375, 0.75, 0.375, 0.875, 0.375, 0.875, 0.375, 0.75, 0.375, 0.75, 0.375, 0.875, 0.375, 0.875, 0.375, 0.75, 0.375, 0.6487, 0.375, 0.75, 0.375, 0.75, 0.375, 0.6487, 0.0, 0.0, 0.0, 0.0, 0.0, 0.0, 0.0, 0.0, 0.0, 0.0, 0.0, 0.0, 0.0, 0.0, 0.0, 0.0, 0.375, 0.875, 0.375, 1.0, 0.375, 1.0, 0.375, 0.875, 0.0, 0.0, 0.0, 0.0, 0.0, 0.0, 0.0, 0.0, 0.625, 0.0, 0.544, 0.03353, 0.5625, 0.02587, 0.625, 0.0, 0.5, 0.75, 0.544, 0.75, 0.5625, 0.75, 0.5, 0.75, 0.6272, 0.75, 0.7128, 0.75, 0.75, 0.75, 0.625, 0.75, 0.544, 0.75, 0.6272, 0.75, 0.625, 0.75, 0.5625, 0.75, 0.544, 0.03353, 0.5, 0.05175, 0.5, 0.05175, 0.5625, 0.02587, 0.5, 0.8201, 0.5, 0.75, 0.5, 0.75, 0.5, 0.8491, 0.5, 0.9483, 0.5, 0.8201, 0.5, 0.8491, 0.5, 0.9483, 0.7128, 0.75, 0.8719, 0.75, 0.875, 0.75, 0.75, 0.75, 0.0, 0.0, 0.0, 0.0, 0.0, 0.0, 0.0, 0.0, 0.6247, 0.75, 0.7493, 0.75, 0.7128, 0.75, 0.6272, 0.75, 0.0, 0.0, 0.0, 0.0, 0.0, 0.0, 0.0, 0.0, 0.5629, 0.75, 0.6247, 0.75, 0.6272, 0.75, 0.544, 0.75, 0.0, 0.0, 0.0, 0.0, 0.0, 0.0, 0.0, 0.0, 0.5628, 0.02573, 0.5015, 0.05113, 0.5, 0.05175, 0.544, 0.03353, 0.0, 0.0, 0.0, 0.0, 0.0, 0.0, 0.0, 0.0, 0.5, 0.8483, 0.5009, 0.75, 0.5, 0.75, 0.5, 0.8201, 0.0, 0.0, 0.0, 0.0, 0.0, 0.0, 0.0, 0.0, 0.0, 0.0, 0.0, 0.0, 0.5625, 0.625, 0.0, 0.0, 0.0, 0.0, 0.0, 0.0, 0.0, 0.0, 0.625, 0.6487, 0.625, 0.625, 0.625, 0.625, 0.625, 0.6487, 0.0, 0.0, 0.0, 0.0, 0.0, 0.0, 0.0, 0.0, 0.375, 0.125, 0.375, 0.1013, 0.375, 0.1013, 0.375, 0.125, 0.5625, 0.625, 0.5, 0.625, 0.5, 0.625, 0.5625, 0.625, 0.375, 0.625, 0.375, 0.6487, 0.375, 0.6487, 0.375, 0.625, 0.5, 0.625, 0.4375, 0.625, 0.4375, 0.625, 0.5, 0.625, 0.4375, 0.625, 0.375, 0.625, 0.375, 0.625, 0.4375, 0.625, 0.0, 0.0, 0.625, 0.625, 0.5625, 0.625, 0.5625, 0.625, 0.0, 0.0, 0.0, 0.0, 0.0, 0.0, 0.0, 0.0, 0.0, 0.0, 0.0, 0.0, 0.0, 0.0, 0.0, 0.0, 0.5625, 0.625, 0.5, 0.625, 0.5, 0.625, 0.5625, 0.625, 0.0, 0.0, 0.0, 0.0, 0.0, 0.0, 0.0, 0.0, 0.0, 0.0, 0.0, 0.0, 0.0, 0.0, 0.0, 0.0, 0.0, 0.0, 0.0, 0.0, 0.0, 0.0, 0.0, 0.0, 0.0, 0.0, 0.0, 0.0, 0.0, 0.0, 0.0, 0.0, 0.5625, 0.625, 0.5, 0.625, 0.5, 0.625, 0.5625, 0.625, 0.0, 0.0, 0.0, 0.0, 0.0, 0.0, 0.0, 0.0, 0.0, 0.0, 0.0, 0.0, 0.0, 0.0, 0.0, 0.0, 0.0, 0.0, 0.0, 0.0, 0.0, 0.0, 0.0, 0.0, 0.0, 0.0, 0.0, 0.0, 0.0, 0.0, 0.0, 0.0, 0.0, 0.0, 0.0, 0.0, 0.0, 0.0, 0.0, 0.0, 0.0, 0.0, 0.0, 0.0, 0.0, 0.0, 0.0, 0.0, 0.0, 0.0, 0.0, 0.0, 0.0, 0.0, 0.0, 0.0, 0.0, 0.0, 0.0, 0.0, 0.0, 0.0, 0.0, 0.0, 0.0, 0.0, 0.0, 0.0, 0.0, 0.0, 0.0, 0.0, 0.0, 0.0, 0.0, 0.0, 0.0, 0.0, 0.0, 0.0, 0.0, 0.0, 0.0, 0.0, 0.0, 0.0, 0.0, 0.0, 0.5625, 0.625, 0.5, 0.625, 0.5, 0.625, 0.5625, 0.625, 0.0, 0.0, 0.0, 0.0, 0.0, 0.0, 0.0, 0.0, 0.0, 0.0, 0.0, 0.0, 0.0, 0.0, 0.0, 0.0, 0.375, 0.6487, 0.0, 0.0, 0.375, 0.6487, 0.375, 0.6487, 0.0, 0.0, 0.0, 0.0, 0.375, 0.625, 0.375, 0.6487, 0.0, 0.0, 0.0, 0.0, 0.0, 0.0, 0.0, 0.0, 0.375, 0.6487, 0.0, 0.0, 0.0, 0.0, 0.375, 0.6487, 0.0, 0.0, 0.0, 0.0, 0.0, 0.0, 0.0, 0.0, 0.0, 0.0, 0.0, 0.0, 0.0, 0.0, 0.0, 0.0, 0.0, 0.0, 0.4375, 0.1167, 0.5, 0.132, 0.5, 0.1509, 0.4375, 0.1379, 0.5625, 0.1167, 0.625, 0.1013, 0.625, 0.125, 0.5625, 0.1379, 0.375, 0.1013, 0.4375, 0.1167, 0.4375, 0.1379, 0.375, 0.125, 0.5, 0.132, 0.5625, 0.1167, 0.5625, 0.1379, 0.5, 0.1509, 0.0, 0.0, 0.0, 0.0, 0.625, 0.625, 0.0, 0.0, 0.625, 0.625, 0.0, 0.0, 0.0, 0.0, 0.625, 0.6487, 0.75, 0.6487, 0.625, 0.6487, 0.0, 0.0, 0.0, 0.0, 0.625, 0.125, 0.625, 0.1013, 0.75, 0.6487, 0.0, 0.0, 0.4375, 0.1167, 0.5, 0.132, 0.5, 0.132, 0.4375, 0.1167, 0.0, 0.0, 0.0, 0.0, 0.0, 0.0, 0.0, 0.0, 0.0, 0.0, 0.0, 0.0, 0.0, 0.0, 0.0, 0.0, 0.0, 0.0, 0.0, 0.0, 0.0, 0.0, 0.0, 0.0, 0.5, 0.132, 0.5625, 0.1167, 0.5625, 0.1167, 0.5, 0.132, 0.875, 0.6487, 0.75, 0.6487, 0.75, 0.6487, 0.875, 0.6487, 0.0, 0.0, 0.0, 0.0, 0.0, 0.0, 0.0, 0.0, 0.625, 0.625, 0.0, 0.0, 0.0, 0.0, 0.625, 0.625, 0.375, 0.1013, 0.4375, 0.1167, 0.4375, 0.1167, 0.375, 0.1013, 0.0, 0.0, 0.0, 0.0, 0.0, 0.0, 0.0, 0.0])
me_cube_003.update()
me_cube_004 = bpy.data.meshes.new('Cube.004')
me_cube_004.from_pydata([(-0.4339, -0.7915, 8.866), (-0.4291, 0.2676, 8.895), (-0.6053, -0.3037, 8.967), (0.4339, -0.7915, 8.866), (9.755e-10, -0.9694, 8.876), (0.3801, -0.8041, 9.429), (-6.01e-11, -0.9397, 9.443), (-6.01e-11, -0.3794, 9.579), (-6.01e-11, 0.3834, 9.462), (0.4007, 0.2213, 9.437), (0.5337, -0.3344, 9.512), (0.6442, -0.2515, 8.541), (1.368e-09, -0.9947, 8.482), (0.467, -0.7599, 8.489), (0.4219, 0.3389, 8.534), (1.369e-09, 0.5445, 8.551), (9.752e-10, 0.4498, 8.922), (0.4291, 0.2676, 8.895), (0.6053, -0.3037, 8.967), (-0.3801, -0.8041, 9.429), (-0.4007, 0.2213, 9.437), (-0.5337, -0.3344, 9.512), (-0.6442, -0.2515, 8.541), (-0.467, -0.7599, 8.489), (-0.4219, 0.3389, 8.534), (0.4853, -0.8458, 8.845), (6.287e-10, -1.063, 8.83), (0.6795, -0.291, 8.908), (0.474, 0.3203, 8.882), (6.286e-10, 0.5498, 8.883), (-0.4853, -0.8458, 8.845), (-0.6795, -0.291, 8.908), (-0.474, 0.3203, 8.882), (7.131e-10, 0.6211, 8.572), (0.5085, -0.8252, 8.513), (0.4773, 0.3812, 8.561), (0.7031, -0.2469, 8.566), (7.129e-10, -1.064, 8.502), (-0.4773, 0.3812, 8.561), (-0.7031, -0.2469, 8.566), (-0.5085, -0.8252, 8.513), (-0.5335, -0.6804, 8.946), (-0.6075, -0.4694, 8.99), (-0.5557, -0.7038, 8.937), (-0.6396, -0.4639, 8.964), (-0.7253, -0.9417, 9.545), (-0.7619, -0.4597, 9.639), (-0.7849, -0.9782, 9.525), (-0.8258, -0.4303, 9.583), (-1.435, -1.03, 10.62), (-1.45, -0.8303, 10.66), (-1.46, -1.045, 10.61), (-1.477, -0.8181, 10.63)], [], [(16, 17, 28, 29), (17, 18, 27, 28), (12, 13, 34, 37), (18, 3, 25, 27), (4, 3, 5, 6), (3, 18, 10, 5), (8, 7, 10, 9), (7, 6, 5, 10), (18, 17, 9, 10), (17, 16, 8, 9), (13, 11, 36, 34), (1, 16, 29, 32), (3, 4, 26, 25), (11, 14, 35, 36), (4, 6, 19, 0), (0, 19, 21, 2), (8, 20, 21, 7), (7, 21, 19, 6), (2, 21, 20, 1), (1, 20, 8, 16), (37, 34, 25, 26), (34, 36, 27, 25), (36, 35, 28, 27), (35, 33, 29, 28), (37, 26, 30, 40), (40, 30, 31, 39), (39, 31, 32, 38), (38, 32, 29, 33), (15, 24, 38, 33), (24, 22, 39, 38), (4, 0, 30, 26), (22, 23, 40, 39), (2, 31, 44, 42), (23, 12, 37, 40), (2, 1, 32, 31), (14, 15, 33, 35), (43, 41, 45, 47), (30, 0, 41, 43), (0, 2, 42, 41), (31, 30, 43, 44), (46, 48, 52, 50), (41, 42, 46, 45), (42, 44, 48, 46), (44, 43, 47, 48), (49, 50, 52, 51), (48, 47, 51, 52), (47, 45, 49, 51), (45, 46, 50, 49)])
me_cube_004.polygons.foreach_set('use_smooth', [True] * 48)
_uv = me_cube_004.uv_layers.new(name='UVMap')
_uv.uv.foreach_set('vector', [0.625, 0.625, 0.625, 0.6487, 0.625, 0.6487, 0.625, 0.625, 0.625, 0.6487, 0.75, 0.6487, 0.75, 0.6487, 0.625, 0.6487, 0.0, 0.0, 0.0, 0.0, 0.0, 0.0, 0.0, 0.0, 0.75, 0.6487, 0.875, 0.6487, 0.875, 0.6487, 0.75, 0.6487, 0.625, 0.125, 0.625, 0.1013, 0.625, 0.1013, 0.625, 0.125, 0.875, 0.6487, 0.75, 0.6487, 0.75, 0.6487, 0.875, 0.6487, 0.625, 0.625, 0.75, 0.625, 0.75, 0.6487, 0.625, 0.6487, 0.75, 0.625, 0.875, 0.625, 0.875, 0.6487, 0.75, 0.6487, 0.75, 0.6487, 0.625, 0.6487, 0.625, 0.6487, 0.75, 0.6487, 0.625, 0.6487, 0.625, 0.625, 0.625, 0.625, 0.625, 0.6487, 0.0, 0.0, 0.0, 0.0, 0.0, 0.0, 0.0, 0.0, 0.625, 0.6487, 0.625, 0.625, 0.625, 0.625, 0.625, 0.6487, 0.625, 0.1013, 0.625, 0.125, 0.625, 0.125, 0.625, 0.1013, 0.0, 0.0, 0.0, 0.0, 0.0, 0.0, 0.0, 0.0, 0.625, 0.125, 0.625, 0.125, 0.625, 0.1013, 0.625, 0.1013, 0.875, 0.6487, 0.875, 0.6487, 0.75, 0.6487, 0.75, 0.6487, 0.625, 0.625, 0.625, 0.6487, 0.75, 0.6487, 0.75, 0.625, 0.75, 0.625, 0.75, 0.6487, 0.875, 0.6487, 0.875, 0.625, 0.75, 0.6487, 0.75, 0.6487, 0.625, 0.6487, 0.625, 0.6487, 0.625, 0.6487, 0.625, 0.6487, 0.625, 0.625, 0.625, 0.625, 0.625, 0.125, 0.625, 0.1013, 0.625, 0.1013, 0.625, 0.125, 0.875, 0.6487, 0.75, 0.6487, 0.75, 0.6487, 0.875, 0.6487, 0.75, 0.6487, 0.625, 0.6487, 0.625, 0.6487, 0.75, 0.6487, 0.625, 0.6487, 0.625, 0.625, 0.625, 0.625, 0.625, 0.6487, 0.625, 0.125, 0.625, 0.125, 0.625, 0.1013, 0.625, 0.1013, 0.875, 0.6487, 0.875, 0.6487, 0.75, 0.6487, 0.75, 0.6487, 0.75, 0.6487, 0.75, 0.6487, 0.625, 0.6487, 0.625, 0.6487, 0.625, 0.6487, 0.625, 0.6487, 0.625, 0.625, 0.625, 0.625, 0.0, 0.0, 0.0, 0.0, 0.0, 0.0, 0.0, 0.0, 0.0, 0.0, 0.0, 0.0, 0.0, 0.0, 0.0, 0.0, 0.625, 0.125, 0.625, 0.1013, 0.625, 0.1013, 0.625, 0.125, 0.0, 0.0, 0.0, 0.0, 0.0, 0.0, 0.0, 0.0, 0.75, 0.6487, 0.75, 0.6487, 0.75, 0.6487, 0.75, 0.6487, 0.0, 0.0, 0.0, 0.0, 0.0, 0.0, 0.0, 0.0, 0.75, 0.6487, 0.625, 0.6487, 0.625, 0.6487, 0.75, 0.6487, 0.0, 0.0, 0.0, 0.0, 0.0, 0.0, 0.0, 0.0, 0.625, 0.1013, 0.625, 0.1013, 0.625, 0.1013, 0.625, 0.1013, 0.625, 0.1013, 0.625, 0.1013, 0.625, 0.1013, 0.625, 0.1013, 0.875, 0.6487, 0.75, 0.6487, 0.75, 0.6487, 0.875, 0.6487, 0.75, 0.6487, 0.875, 0.6487, 0.875, 0.6487, 0.75, 0.6487, 0.75, 0.6487, 0.75, 0.6487, 0.75, 0.6487, 0.75, 0.6487, 0.875, 0.6487, 0.75, 0.6487, 0.75, 0.6487, 0.875, 0.6487, 0.75, 0.6487, 0.75, 0.6487, 0.75, 0.6487, 0.75, 0.6487, 0.75, 0.6487, 0.875, 0.6487, 0.875, 0.6487, 0.75, 0.6487, 0.875, 0.6487, 0.75, 0.6487, 0.75, 0.6487, 0.875, 0.6487, 0.75, 0.6487, 0.875, 0.6487, 0.875, 0.6487, 0.75, 0.6487, 0.625, 0.1013, 0.625, 0.1013, 0.625, 0.1013, 0.625, 0.1013, 0.875, 0.6487, 0.75, 0.6487, 0.75, 0.6487, 0.875, 0.6487])
me_cube_004.update()

# ---- objects
ob_basic_body = bpy.data.objects.new('basic body', me_cube_001)
ob_coat = bpy.data.objects.new('coat', me_cube_003)
ob_basic_body_001 = bpy.data.objects.new('basic body.001', me_cube_004)

# ---- transforms, parenting, visibility, modifiers, constraints
ob_basic_body.location = (0.0, 0.0, 0.0)
_m = ob_basic_body.modifiers.new('Mirror', 'MIRROR')
_m.use_clip = True
ob_coat.location = (0.0, 0.0, 0.0)
_m = ob_coat.modifiers.new('Solidify', 'SOLIDIFY')
_m.thickness = 0.1
_m.offset = 0.0
ob_basic_body_001.location = (0.0, 0.0, 0.0)

# ---- collection membership
col_collection.objects.link(ob_basic_body)
col_collection.objects.link(ob_coat)
col_collection.objects.link(ob_basic_body_001)

# ---- scene / render settings (as saved in the file)
scene.frame_start = 1; scene.frame_end = 250; scene.frame_set(1)
scene.render.engine = 'BLENDER_EEVEE_NEXT'
bpy.context.view_layer.update()

# ---- added for rendering (the .blend has no active camera and no usable light): camera, sun
cam_auto = bpy.data.cameras.new('AutoCamera')
cam_auto.lens = 50.0
cam_auto.sensor_width = 36.0
cam_auto.clip_end = 1000.0
ob_auto_camera = bpy.data.objects.new('AutoCamera', cam_auto)
scene.collection.objects.link(ob_auto_camera)
ob_auto_camera.location = (14.3534, -16.8565, 16.3868)
ob_auto_camera.rotation_euler = (1.09748, -7.21219e-08, 0.694738)
scene.camera = ob_auto_camera
light_auto_sun = bpy.data.lights.new('AutoSun', 'SUN')
light_auto_sun.energy = 3.0
light_auto_sun.angle = 0.0523599
ob_auto_sun = bpy.data.objects.new('AutoSun', light_auto_sun)
scene.collection.objects.link(ob_auto_sun)
ob_auto_sun.rotation_euler = (0.872665, 0.174533, 0.523599)
bpy.context.view_layer.update()
